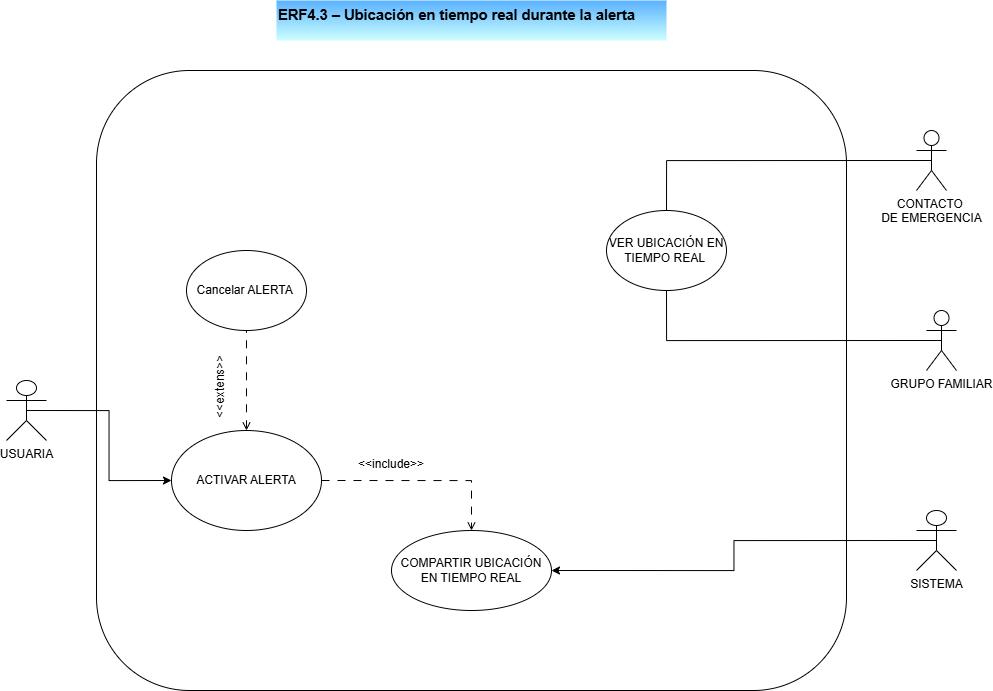

The diagram above was exported from draw.io. Its source (the exported page's mxGraphModel, read from the mxfile embedded in the PNG):
<mxGraphModel dx="1329" dy="791" grid="1" gridSize="10" guides="1" tooltips="1" connect="1" arrows="1" fold="1" page="1" pageScale="1" pageWidth="827" pageHeight="1169" math="0" shadow="0">
  <root>
    <mxCell id="aLNPM8tKEtN6fxAg1Mvf-0" />
    <mxCell id="aLNPM8tKEtN6fxAg1Mvf-1" parent="aLNPM8tKEtN6fxAg1Mvf-0" />
    <mxCell id="aLNPM8tKEtN6fxAg1Mvf-2" parent="aLNPM8tKEtN6fxAg1Mvf-1" style="rounded=1;whiteSpace=wrap;html=1;" value="" vertex="1">
      <mxGeometry height="620" width="750" x="340" y="560" as="geometry" />
    </mxCell>
    <mxCell id="7B4G1JOwOLUzSQEp1ixf-10" edge="1" parent="aLNPM8tKEtN6fxAg1Mvf-1" source="aLNPM8tKEtN6fxAg1Mvf-4" style="edgeStyle=orthogonalEdgeStyle;rounded=0;orthogonalLoop=1;jettySize=auto;html=1;exitX=0.5;exitY=0.5;exitDx=0;exitDy=0;exitPerimeter=0;entryX=1;entryY=0.5;entryDx=0;entryDy=0;" target="aLNPM8tKEtN6fxAg1Mvf-17">
      <mxGeometry relative="1" as="geometry" />
    </mxCell>
    <mxCell id="aLNPM8tKEtN6fxAg1Mvf-4" parent="aLNPM8tKEtN6fxAg1Mvf-1" style="shape=umlActor;verticalLabelPosition=bottom;verticalAlign=top;html=1;outlineConnect=0;" value="SISTEMA" vertex="1">
      <mxGeometry height="60" width="40" x="1160" y="1000" as="geometry" />
    </mxCell>
    <mxCell id="aLNPM8tKEtN6fxAg1Mvf-5" edge="1" parent="aLNPM8tKEtN6fxAg1Mvf-1" source="aLNPM8tKEtN6fxAg1Mvf-6" style="edgeStyle=orthogonalEdgeStyle;rounded=0;orthogonalLoop=1;jettySize=auto;html=1;exitX=0.5;exitY=0.5;exitDx=0;exitDy=0;exitPerimeter=0;endArrow=none;endFill=0;" target="02TRkmXBVv_5wBnk7GQI-0">
      <mxGeometry relative="1" as="geometry">
        <mxPoint x="1000" y="750" as="targetPoint" />
      </mxGeometry>
    </mxCell>
    <mxCell id="aLNPM8tKEtN6fxAg1Mvf-6" parent="aLNPM8tKEtN6fxAg1Mvf-1" style="shape=umlActor;verticalLabelPosition=bottom;verticalAlign=top;html=1;outlineConnect=0;" value="CONTACTO&amp;nbsp;&lt;div&gt;DE EMERGENCIA&lt;/div&gt;" vertex="1">
      <mxGeometry height="60" width="30" x="1160" y="620" as="geometry" />
    </mxCell>
    <mxCell id="aLNPM8tKEtN6fxAg1Mvf-7" edge="1" parent="aLNPM8tKEtN6fxAg1Mvf-1" source="aLNPM8tKEtN6fxAg1Mvf-8" style="edgeStyle=orthogonalEdgeStyle;rounded=0;orthogonalLoop=1;jettySize=auto;html=1;exitX=0.5;exitY=0.5;exitDx=0;exitDy=0;exitPerimeter=0;endArrow=none;endFill=0;entryX=0.5;entryY=1;entryDx=0;entryDy=0;" target="02TRkmXBVv_5wBnk7GQI-0">
      <mxGeometry relative="1" as="geometry">
        <mxPoint x="940" y="790" as="targetPoint" />
      </mxGeometry>
    </mxCell>
    <mxCell id="aLNPM8tKEtN6fxAg1Mvf-8" parent="aLNPM8tKEtN6fxAg1Mvf-1" style="shape=umlActor;verticalLabelPosition=bottom;verticalAlign=top;html=1;outlineConnect=0;" value="GRUPO FAMILIAR" vertex="1">
      <mxGeometry height="60" width="30" x="1170" y="800" as="geometry" />
    </mxCell>
    <mxCell id="aLNPM8tKEtN6fxAg1Mvf-12" edge="1" parent="aLNPM8tKEtN6fxAg1Mvf-1" source="aLNPM8tKEtN6fxAg1Mvf-13" style="edgeStyle=orthogonalEdgeStyle;rounded=0;orthogonalLoop=1;jettySize=auto;html=1;exitX=1;exitY=0.5;exitDx=0;exitDy=0;entryX=0.5;entryY=0;entryDx=0;entryDy=0;endArrow=open;endFill=0;dashed=1;dashPattern=8 8;" target="aLNPM8tKEtN6fxAg1Mvf-17">
      <mxGeometry relative="1" as="geometry" />
    </mxCell>
    <mxCell id="vNIWpjRlhB_5YynfPjGs-5" edge="1" parent="aLNPM8tKEtN6fxAg1Mvf-1" source="aLNPM8tKEtN6fxAg1Mvf-13" style="edgeStyle=orthogonalEdgeStyle;rounded=0;orthogonalLoop=1;jettySize=auto;html=1;exitX=0.5;exitY=0;exitDx=0;exitDy=0;endArrow=none;endFill=0;dashed=1;dashPattern=8 8;startArrow=open;startFill=0;" target="vNIWpjRlhB_5YynfPjGs-4">
      <mxGeometry relative="1" as="geometry" />
    </mxCell>
    <mxCell id="aLNPM8tKEtN6fxAg1Mvf-13" parent="aLNPM8tKEtN6fxAg1Mvf-1" style="ellipse;whiteSpace=wrap;html=1;" value="ACTIVAR ALERTA" vertex="1">
      <mxGeometry height="100" width="150" x="415" y="920" as="geometry" />
    </mxCell>
    <mxCell id="aLNPM8tKEtN6fxAg1Mvf-17" parent="aLNPM8tKEtN6fxAg1Mvf-1" style="ellipse;whiteSpace=wrap;html=1;" value="COMPARTIR UBICACIÓN EN TIEMPO REAL" vertex="1">
      <mxGeometry height="80" width="160" x="635" y="1020" as="geometry" />
    </mxCell>
    <mxCell id="aLNPM8tKEtN6fxAg1Mvf-26" parent="aLNPM8tKEtN6fxAg1Mvf-1" style="text;whiteSpace=wrap;html=1;rotation=0;" value="&amp;lt;&amp;lt;include&amp;gt;&amp;gt;" vertex="1">
      <mxGeometry height="40" width="100" x="600" y="940" as="geometry" />
    </mxCell>
    <mxCell id="vNIWpjRlhB_5YynfPjGs-1" parent="aLNPM8tKEtN6fxAg1Mvf-1" style="text;whiteSpace=wrap;html=1;fillColor=#59B1FF;fillStyle=zigzag-line;gradientColor=#CCFFFF;" value="&lt;b&gt;&lt;span style=&quot;font-size:11.0pt;line-height:115%;&#10;font-family:&amp;quot;Aptos&amp;quot;,sans-serif;mso-fareast-font-family:Aptos;mso-bidi-font-family:&#10;Aptos;color:black;mso-themecolor:text1;mso-ansi-language:ES-CO;mso-fareast-language:&#10;JA;mso-bidi-language:AR-SA&quot;&gt;ERF4.3 – Ubicación en tiempo real durante la alerta&lt;/span&gt;&lt;/b&gt;" vertex="1">
      <mxGeometry height="40" width="390" x="520" y="490" as="geometry" />
    </mxCell>
    <mxCell id="vNIWpjRlhB_5YynfPjGs-4" parent="aLNPM8tKEtN6fxAg1Mvf-1" style="ellipse;whiteSpace=wrap;html=1;" value="Cancelar ALERTA&amp;nbsp;" vertex="1">
      <mxGeometry height="80" width="120" x="430" y="740" as="geometry" />
    </mxCell>
    <mxCell id="02TRkmXBVv_5wBnk7GQI-0" parent="aLNPM8tKEtN6fxAg1Mvf-1" style="ellipse;whiteSpace=wrap;html=1;" value="VER UBICACIÓN EN TIEMPO REAL&amp;nbsp;" vertex="1">
      <mxGeometry height="80" width="120" x="850" y="700" as="geometry" />
    </mxCell>
    <mxCell id="7B4G1JOwOLUzSQEp1ixf-11" edge="1" parent="aLNPM8tKEtN6fxAg1Mvf-1" source="7B4G1JOwOLUzSQEp1ixf-8" style="edgeStyle=orthogonalEdgeStyle;rounded=0;orthogonalLoop=1;jettySize=auto;html=1;exitX=0.5;exitY=0.5;exitDx=0;exitDy=0;exitPerimeter=0;entryX=0;entryY=0.5;entryDx=0;entryDy=0;" target="aLNPM8tKEtN6fxAg1Mvf-13">
      <mxGeometry relative="1" as="geometry" />
    </mxCell>
    <mxCell id="7B4G1JOwOLUzSQEp1ixf-8" parent="aLNPM8tKEtN6fxAg1Mvf-1" style="shape=umlActor;verticalLabelPosition=bottom;verticalAlign=top;html=1;outlineConnect=0;" value="USUARIA" vertex="1">
      <mxGeometry height="60" width="40" x="250" y="870" as="geometry" />
    </mxCell>
    <mxCell id="7B4G1JOwOLUzSQEp1ixf-9" parent="aLNPM8tKEtN6fxAg1Mvf-1" style="text;whiteSpace=wrap;html=1;rotation=-90;" value="&amp;lt;&amp;lt;extens&amp;gt;&amp;gt;" vertex="1">
      <mxGeometry height="40" width="100" x="420" y="840" as="geometry" />
    </mxCell>
  </root>
</mxGraphModel>